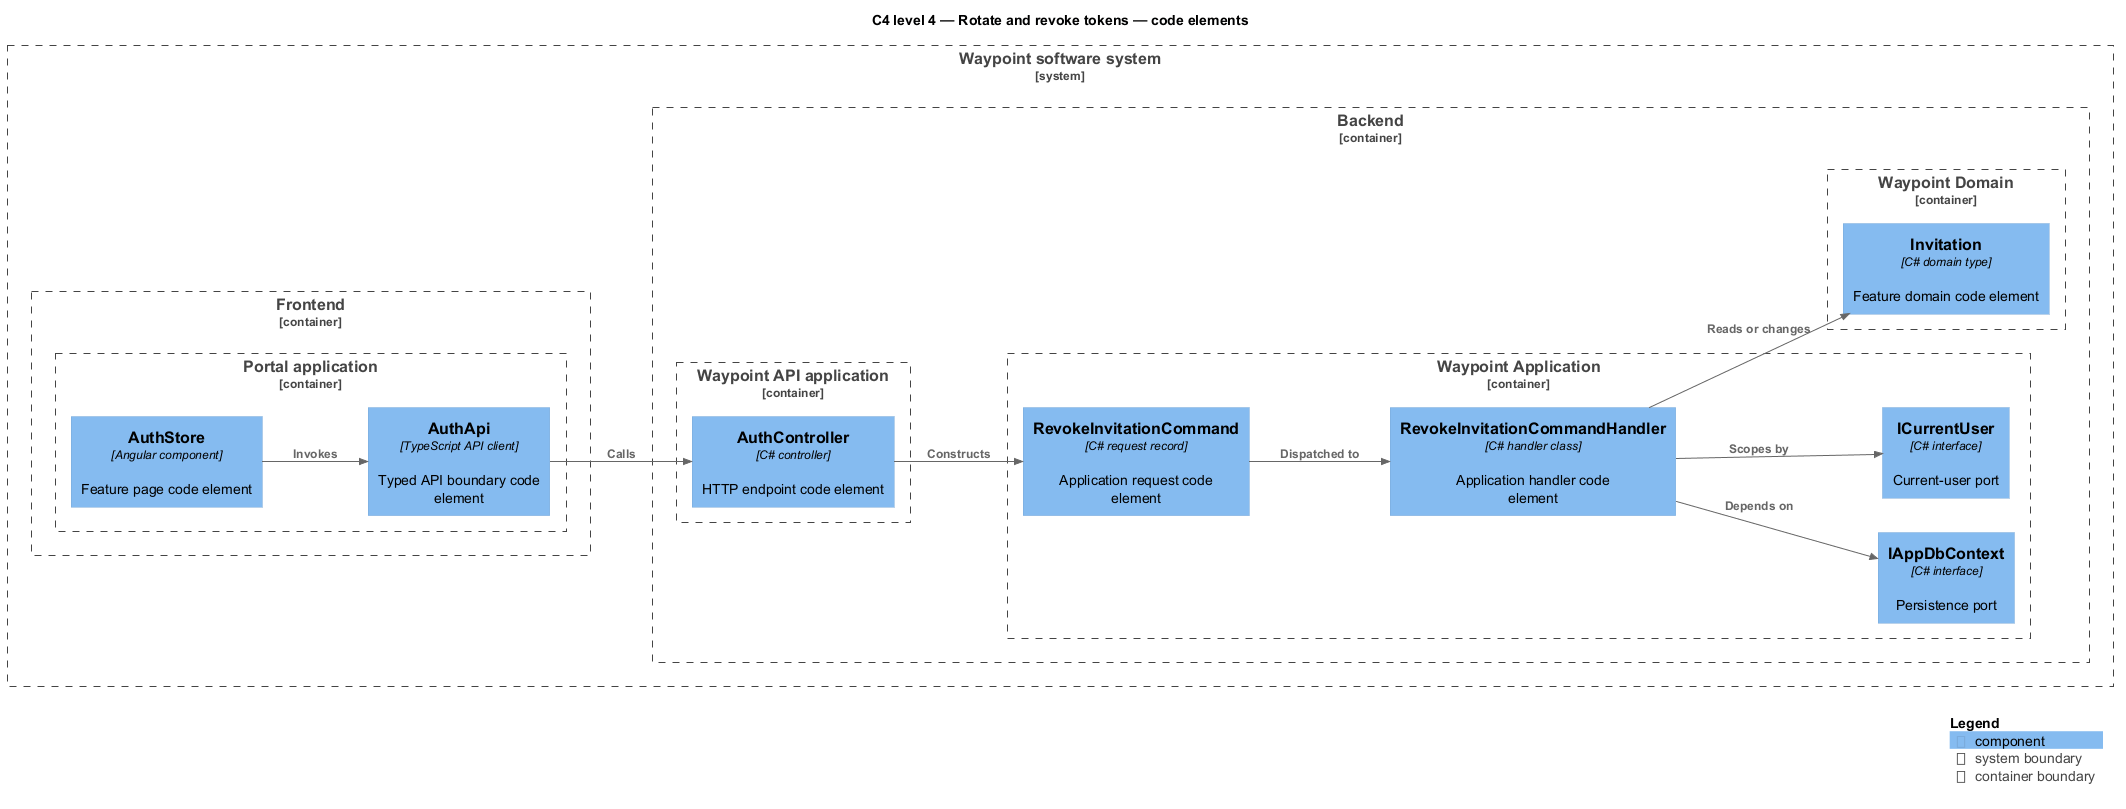

The diagram above was rendered by PlantUML. Its source (embedded in the PNG):
@startuml
!include <C4/C4_Component>
LAYOUT_LEFT_RIGHT()
title C4 level 4 — Rotate and revoke tokens — code elements
System_Boundary(waypoint, "Waypoint software system") {
  Container_Boundary(frontend, "Frontend") {
    Container_Boundary(frontend_app, "Portal application") {
      Component(page, "AuthStore", "Angular component", "Feature page code element")
      Component(client, "AuthApi", "TypeScript API client", "Typed API boundary code element")
    }
  }
  Container_Boundary(backend, "Backend") {
    Container_Boundary(api_app, "Waypoint API application") {
      Component(controller, "AuthController", "C# controller", "HTTP endpoint code element")
    }
    Container_Boundary(application, "Waypoint Application") {
      Component(request, "RevokeInvitationCommand", "C# request record", "Application request code element")
      Component(handler, "RevokeInvitationCommandHandler", "C# handler class", "Application handler code element")
      Component(dbport, "IAppDbContext", "C# interface", "Persistence port")
      Component(current, "ICurrentUser", "C# interface", "Current-user port")
    }
    Container_Boundary(domain, "Waypoint Domain") {
      Component(entity, "Invitation", "C# domain type", "Feature domain code element")
    }
  }
}
Rel(page, client, "Invokes")
Rel(client, controller, "Calls")
Rel(controller, request, "Constructs")
Rel(request, handler, "Dispatched to")
Rel(handler, dbport, "Depends on")
Rel(handler, current, "Scopes by")
Rel(handler, entity, "Reads or changes")
SHOW_LEGEND()
@enduml